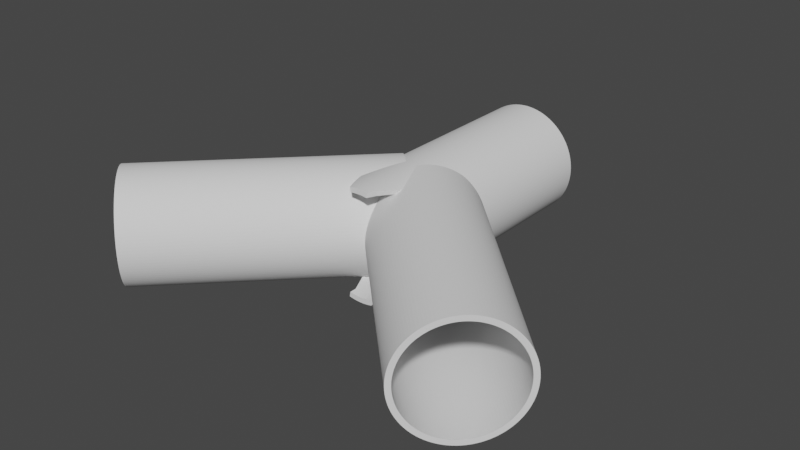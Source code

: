 # Source: double_tube_0_3.blend  (saved by Blender 2.93.21; exported with 4.5.12 LTS)
import bpy
from mathutils import Matrix  # noqa: F401  (used for matrix-valued properties, if any)

bpy.ops.wm.read_factory_settings(use_empty=True)
scene = bpy.context.scene
scene.name = 'Scene'

# ---- collections
col_collection = bpy.data.collections.new('Collection'); scene.collection.children.link(col_collection)

# ---- world
world_world = bpy.data.worlds.new('World'); scene.world = world_world
world_world.use_nodes = True; world_world.node_tree.nodes.clear()
_N = world_world.node_tree.nodes; _L = world_world.node_tree.links
n0 = _N.new('ShaderNodeOutputWorld'); n0.name = 'World Output'; n0.location = (300, 300)
n1 = _N.new('ShaderNodeBackground'); n1.name = 'Background'; n1.location = (10, 300)
n1.inputs[0].default_value = (0.05088, 0.05088, 0.05088, 1.0)
_L.new(n1.outputs[0], n0.inputs[0])
n0.is_active_output = True
world_world.color = (0.05088, 0.05088, 0.05088)
world_world.use_sun_shadow = False
world_world.sun_shadow_jitter_overblur = 0.0

# ---- meshes
me_001 = bpy.data.meshes.new('Окружность.001')
me_001.from_pydata([(0.0, 1.0, 0.0), (-0.05814, 0.9983, 0.0), (-0.1161, 0.9932, 0.0), (-0.1736, 0.9848, 0.0), (-0.2306, 0.973, 0.0), (-0.2868, 0.958, 0.0), (-0.342, 0.9397, 0.0), (-0.3961, 0.9182, 0.0), (-0.4488, 0.8936, 0.0), (-0.5, 0.866, 0.0), (-0.5495, 0.8355, 0.0), (-0.5972, 0.8021, 0.0), (-0.6428, 0.766, 0.0), (-0.6862, 0.7274, 0.0), (-0.7274, 0.6862, 0.0), (-0.766, 0.6428, 0.0), (-0.8021, 0.5972, 0.0), (-0.8355, 0.5495, 0.0), (-0.866, 0.5, 0.0), (-0.8936, 0.4488, 0.0), (-0.9182, 0.3961, 0.0), (-0.9397, 0.342, 0.0), (-0.958, 0.2868, 0.0), (-0.973, 0.2306, 0.0), (-0.9848, 0.1736, 0.0), (-0.9932, 0.1161, 0.0), (-0.9983, 0.05814, 0.0), (-1.0, -4.371e-08, 0.0), (-0.9983, -0.05814, 0.0), (-0.9932, -0.1161, 0.0), (-0.9848, -0.1736, 0.0), (-0.973, -0.2306, 0.0), (-0.958, -0.2868, 0.0), (-0.9397, -0.342, 0.0), (-0.9182, -0.3961, 0.0), (-0.8936, -0.4488, 0.0), (-0.866, -0.5, 0.0), (-0.8355, -0.5495, 0.0), (-0.8021, -0.5972, 0.0), (-0.766, -0.6428, 0.0), (-0.7274, -0.6862, 0.0), (-0.6862, -0.7274, 0.0), (-0.6428, -0.766, 0.0), (-0.5972, -0.8021, 0.0), (-0.5495, -0.8355, 0.0), (-0.5, -0.866, 0.0), (-0.4488, -0.8936, 0.0), (-0.3961, -0.9182, 0.0), (-0.342, -0.9397, 0.0), (-0.2868, -0.958, 0.0), (-0.2306, -0.973, 0.0), (-0.1736, -0.9848, 0.0), (-0.1161, -0.9932, 0.0), (-0.05814, -0.9983, 0.0), (8.742e-08, -1.0, 0.0), (0.05814, -0.9983, 0.0), (0.1161, -0.9932, 0.0), (0.1736, -0.9848, 0.0), (0.2306, -0.973, 0.0), (0.2868, -0.958, 0.0), (0.342, -0.9397, 0.0), (0.3961, -0.9182, 0.0), (0.4488, -0.8936, 0.0), (0.5, -0.866, 0.0), (0.5495, -0.8355, 0.0), (0.5972, -0.8021, 0.0), (0.6428, -0.766, 0.0), (0.6862, -0.7274, 0.0), (0.7274, -0.6862, 0.0), (0.766, -0.6428, 0.0), (0.8021, -0.5972, 0.0), (0.8355, -0.5495, 0.0), (0.866, -0.5, 0.0), (0.8936, -0.4488, 0.0), (0.9182, -0.3961, 0.0), (0.9397, -0.342, 0.0), (0.958, -0.2868, 0.0), (0.973, -0.2306, 0.0), (0.9848, -0.1736, 0.0), (0.9932, -0.1161, 0.0), (0.9983, -0.05814, 0.0), (1.0, 1.192e-08, 0.0), (0.9983, 0.05814, 0.0), (0.9932, 0.1161, 0.0), (0.9848, 0.1736, 0.0), (0.973, 0.2306, 0.0), (0.958, 0.2868, 0.0), (0.9397, 0.342, 0.0), (0.9182, 0.3961, 0.0), (0.8936, 0.4488, 0.0), (0.866, 0.5, 0.0), (0.8355, 0.5495, 0.0), (0.8021, 0.5972, 0.0), (0.766, 0.6428, 0.0), (0.7274, 0.6862, 0.0), (0.6862, 0.7274, 0.0), (0.6428, 0.766, 0.0), (0.5972, 0.8021, 0.0), (0.5495, 0.8355, 0.0), (0.5, 0.866, 0.0), (0.4488, 0.8936, 0.0), (0.3961, 0.9182, 0.0), (0.342, 0.9397, 0.0), (0.2868, 0.958, 0.0), (0.2306, 0.973, 0.0), (0.1736, 0.9848, 0.0), (0.1161, 0.9932, 0.0), (0.05814, 0.9983, 0.0), (0.0, 1.0, -5.0), (-0.05814, 0.9983, -5.0), (-0.1161, 0.9932, -5.0), (-0.1736, 0.9848, -5.0), (-0.2306, 0.973, -5.0), (-0.2868, 0.958, -5.0), (-0.2868, -0.958, -5.0), (-0.2306, -0.973, -5.0), (-0.1736, -0.9848, -5.0), (-0.1161, -0.9932, -5.0), (-0.05814, -0.9983, -5.0), (8.742e-08, -1.0, -5.0), (0.05814, -0.9983, -5.0), (0.1161, -0.9932, -5.0), (0.1736, -0.9848, -5.0), (0.2306, -0.973, -5.0), (0.2868, -0.958, -5.0), (0.342, -0.9397, -5.0), (0.3961, -0.9182, -5.0), (0.4488, -0.8936, -5.0), (0.5, -0.866, -5.0), (0.5495, -0.8355, -5.0), (0.5972, -0.8021, -5.0), (0.6428, -0.766, -5.0), (0.6862, -0.7274, -5.0), (0.7274, -0.6862, -5.0), (0.766, -0.6428, -5.0), (0.8021, -0.5972, -5.0), (0.8355, -0.5495, -5.0), (0.866, -0.5, -5.0), (0.8936, -0.4488, -5.0), (0.9182, -0.3961, -5.0), (0.9397, -0.342, -5.0), (0.958, -0.2868, -5.0), (0.973, -0.2306, -5.0), (0.9848, -0.1736, -5.0), (0.9932, -0.1161, -5.0), (0.9983, -0.05814, -5.0), (1.0, -2.066e-07, -5.0), (0.9983, 0.05814, -5.0), (0.9932, 0.1161, -5.0), (0.9848, 0.1736, -5.0), (0.973, 0.2306, -5.0), (0.958, 0.2868, -5.0), (0.9397, 0.342, -5.0), (0.9182, 0.3961, -5.0), (0.8936, 0.4488, -5.0), (0.866, 0.5, -5.0), (0.8355, 0.5495, -5.0), (0.8021, 0.5972, -5.0), (0.766, 0.6428, -5.0), (0.7274, 0.6862, -5.0), (0.6862, 0.7274, -5.0), (0.6428, 0.766, -5.0), (0.5972, 0.8021, -5.0), (0.5495, 0.8355, -5.0), (0.5, 0.866, -5.0), (0.4488, 0.8936, -5.0), (0.3961, 0.9182, -5.0), (0.342, 0.9397, -5.0), (0.2868, 0.958, -5.0), (0.2306, 0.973, -5.0), (0.1736, 0.9848, -5.0), (0.1161, 0.9932, -5.0), (0.05814, 0.9983, -5.0), (-1.0, -2.32e-07, -4.308), (-0.5, 0.866, -4.794), (-0.7274, -0.6862, -4.57), (-0.958, 0.2868, -4.358), (-0.8936, -0.4488, -4.411), (-0.8355, 0.5495, -4.474), (-0.342, -0.9397, -4.95), (-0.9848, -0.1736, -4.325), (-0.6428, 0.766, -4.661), (-0.5972, -0.8021, -4.699), (-0.9932, 0.1161, -4.321), (-0.3961, 0.9182, -4.911), (-0.8021, -0.5972, -4.5), (-0.9182, 0.3961, -4.394), (-0.9397, -0.342, -4.366), (-0.766, 0.6428, -4.54), (-0.4488, -0.8936, -4.848), (-0.9983, -0.05815, -4.311), (-0.5495, 0.8355, -4.749), (-0.6862, -0.7274, -4.613), (-0.973, 0.2306, -4.344), (-0.866, -0.5, -4.436), (-0.866, 0.5, -4.443), (-0.973, -0.2306, -4.335), (-0.6862, 0.7274, -4.618), (-0.5495, -0.8355, -4.743), (-0.9983, 0.05814, -4.313), (-0.4488, 0.8936, -4.839), (-0.766, -0.6428, -4.535), (-0.9397, 0.342, -4.375), (-0.9182, -0.3961, -4.388), (-0.8021, 0.5972, -4.506), (-0.9932, -0.1161, -4.317), (-0.5972, 0.8021, -4.704), (-0.3961, -0.9182, -4.899), (-0.6428, -0.766, -4.656), (-0.9848, 0.1736, -4.332), (-0.342, 0.9397, -4.956), (-0.8355, -0.5495, -4.467), (-0.8936, 0.4488, -4.414), (-0.958, -0.2868, -4.347), (-0.7274, 0.6862, -4.576), (-0.5, -0.866, -4.796)], [], [(47, 48, 179, 207), (99, 100, 165, 164), (48, 49, 114, 179), (100, 101, 166, 165), (49, 50, 115, 114), (101, 102, 167, 166), (50, 51, 116, 115), (102, 103, 168, 167), (51, 52, 117, 116), (0, 1, 109, 108), (103, 104, 169, 168), (52, 53, 118, 117), (1, 2, 110, 109), (104, 105, 170, 169), (53, 54, 119, 118), (2, 3, 111, 110), (105, 106, 171, 170), (54, 55, 120, 119), (3, 4, 112, 111), (106, 107, 172, 171), (55, 56, 121, 120), (4, 5, 113, 112), (107, 0, 108, 172), (56, 57, 122, 121), (5, 6, 210, 113), (57, 58, 123, 122), (6, 7, 184, 210), (58, 59, 124, 123), (7, 8, 200, 184), (59, 60, 125, 124), (8, 9, 174, 200), (60, 61, 126, 125), (9, 10, 191, 174), (61, 62, 127, 126), (10, 11, 206, 191), (62, 63, 128, 127), (11, 12, 181, 206), (63, 64, 129, 128), (12, 13, 197, 181), (64, 65, 130, 129), (13, 14, 214, 197), (65, 66, 131, 130), (14, 15, 188, 214), (66, 67, 132, 131), (15, 16, 204, 188), (67, 68, 133, 132), (16, 17, 178, 204), (68, 69, 134, 133), (17, 18, 195, 178), (69, 70, 135, 134), (18, 19, 212, 195), (70, 71, 136, 135), (19, 20, 186, 212), (71, 72, 137, 136), (20, 21, 202, 186), (72, 73, 138, 137), (21, 22, 176, 202), (73, 74, 139, 138), (22, 23, 193, 176), (74, 75, 140, 139), (23, 24, 209, 193), (75, 76, 141, 140), (24, 25, 183, 209), (76, 77, 142, 141), (25, 26, 199, 183), (77, 78, 143, 142), (26, 27, 173, 199), (78, 79, 144, 143), (27, 28, 190, 173), (79, 80, 145, 144), (28, 29, 205, 190), (80, 81, 146, 145), (29, 30, 180, 205), (81, 82, 147, 146), (30, 31, 196, 180), (82, 83, 148, 147), (31, 32, 213, 196), (83, 84, 149, 148), (32, 33, 187, 213), (84, 85, 150, 149), (33, 34, 203, 187), (85, 86, 151, 150), (34, 35, 177, 203), (86, 87, 152, 151), (35, 36, 194, 177), (87, 88, 153, 152), (36, 37, 211, 194), (88, 89, 154, 153), (37, 38, 185, 211), (89, 90, 155, 154), (38, 39, 201, 185), (90, 91, 156, 155), (39, 40, 175, 201), (91, 92, 157, 156), (40, 41, 192, 175), (92, 93, 158, 157), (41, 42, 208, 192), (93, 94, 159, 158), (42, 43, 182, 208), (94, 95, 160, 159), (43, 44, 198, 182), (95, 96, 161, 160), (44, 45, 215, 198), (96, 97, 162, 161), (45, 46, 189, 215), (97, 98, 163, 162), (46, 47, 207, 189), (98, 99, 164, 163)])
_uv = me_001.uv_layers.new(name='UVКарта')
_uv.uv.foreach_set('vector', [0.0, 0.0, 0.0, 0.0, 0.0, 0.0, 0.0, 0.0, 0.0, 0.0, 0.0, 0.0, 0.0, 0.0, 0.0, 0.0, 0.0, 0.0, 0.0, 0.0, 0.0, 0.0, 0.0, 0.0, 0.0, 0.0, 0.0, 0.0, 0.0, 0.0, 0.0, 0.0, 0.0, 0.0, 0.0, 0.0, 0.0, 0.0, 0.0, 0.0, 0.0, 0.0, 0.0, 0.0, 0.0, 0.0, 0.0, 0.0, 0.0, 0.0, 0.0, 0.0, 0.0, 0.0, 0.0, 0.0, 0.0, 0.0, 0.0, 0.0, 0.0, 0.0, 0.0, 0.0, 0.0, 0.0, 0.0, 0.0, 0.0, 0.0, 0.0, 0.0, 0.0, 0.0, 0.0, 0.0, 0.0, 0.0, 0.0, 0.0, 0.0, 0.0, 0.0, 0.0, 0.0, 0.0, 0.0, 0.0, 0.0, 0.0, 0.0, 0.0, 0.0, 0.0, 0.0, 0.0, 0.0, 0.0, 0.0, 0.0, 0.0, 0.0, 0.0, 0.0, 0.0, 0.0, 0.0, 0.0, 0.0, 0.0, 0.0, 0.0, 0.0, 0.0, 0.0, 0.0, 0.0, 0.0, 0.0, 0.0, 0.0, 0.0, 0.0, 0.0, 0.0, 0.0, 0.0, 0.0, 0.0, 0.0, 0.0, 0.0, 0.0, 0.0, 0.0, 0.0, 0.0, 0.0, 0.0, 0.0, 0.0, 0.0, 0.0, 0.0, 0.0, 0.0, 0.0, 0.0, 0.0, 0.0, 0.0, 0.0, 0.0, 0.0, 0.0, 0.0, 0.0, 0.0, 0.0, 0.0, 0.0, 0.0, 0.0, 0.0, 0.0, 0.0, 0.0, 0.0, 0.0, 0.0, 0.0, 0.0, 0.0, 0.0, 0.0, 0.0, 0.0, 0.0, 0.0, 0.0, 0.0, 0.0, 0.0, 0.0, 0.0, 0.0, 0.0, 0.0, 0.0, 0.0, 0.0, 0.0, 0.0, 0.0, 0.0, 0.0, 0.0, 0.0, 0.0, 0.0, 0.0, 0.0, 0.0, 0.0, 0.0, 0.0, 0.0, 0.0, 0.0, 0.0, 0.0, 0.0, 0.0, 0.0, 0.0, 0.0, 0.0, 0.0, 0.0, 0.0, 0.0, 0.0, 0.0, 0.0, 0.0, 0.0, 0.0, 0.0, 0.0, 0.0, 0.0, 0.0, 0.0, 0.0, 0.0, 0.0, 0.0, 0.0, 0.0, 0.0, 0.0, 0.0, 0.0, 0.0, 0.0, 0.0, 0.0, 0.0, 0.0, 0.0, 0.0, 0.0, 0.0, 0.0, 0.0, 0.0, 0.0, 0.0, 0.0, 0.0, 0.0, 0.0, 0.0, 0.0, 0.0, 0.0, 0.0, 0.0, 0.0, 0.0, 0.0, 0.0, 0.0, 0.0, 0.0, 0.0, 0.0, 0.0, 0.0, 0.0, 0.0, 0.0, 0.0, 0.0, 0.0, 0.0, 0.0, 0.0, 0.0, 0.0, 0.0, 0.0, 0.0, 0.0, 0.0, 0.0, 0.0, 0.0, 0.0, 0.0, 0.0, 0.0, 0.0, 0.0, 0.0, 0.0, 0.0, 0.0, 0.0, 0.0, 0.0, 0.0, 0.0, 0.0, 0.0, 0.0, 0.0, 0.0, 0.0, 0.0, 0.0, 0.0, 0.0, 0.0, 0.0, 0.0, 0.0, 0.0, 0.0, 0.0, 0.0, 0.0, 0.0, 0.0, 0.0, 0.0, 0.0, 0.0, 0.0, 0.0, 0.0, 0.0, 0.0, 0.0, 0.0, 0.0, 0.0, 0.0, 0.0, 0.0, 0.0, 0.0, 0.0, 0.0, 0.0, 0.0, 0.0, 0.0, 0.0, 0.0, 0.0, 0.0, 0.0, 0.0, 0.0, 0.0, 0.0, 0.0, 0.0, 0.0, 0.0, 0.0, 0.0, 0.0, 0.0, 0.0, 0.0, 0.0, 0.0, 0.0, 0.0, 0.0, 0.0, 0.0, 0.0, 0.0, 0.0, 0.0, 0.0, 0.0, 0.0, 0.0, 0.0, 0.0, 0.0, 0.0, 0.0, 0.0, 0.0, 0.0, 0.0, 0.0, 0.0, 0.0, 0.0, 0.0, 0.0, 0.0, 0.0, 0.0, 0.0, 0.0, 0.0, 0.0, 0.0, 0.0, 0.0, 0.0, 0.0, 0.0, 0.0, 0.0, 0.0, 0.0, 0.0, 0.0, 0.0, 0.0, 0.0, 0.0, 0.0, 0.0, 0.0, 0.0, 0.0, 0.0, 0.0, 0.0, 0.0, 0.0, 0.0, 0.0, 0.0, 0.0, 0.0, 0.0, 0.0, 0.0, 0.0, 0.0, 0.0, 0.0, 0.0, 0.0, 0.0, 0.0, 0.0, 0.0, 0.0, 0.0, 0.0, 0.0, 0.0, 0.0, 0.0, 0.0, 0.0, 0.0, 0.0, 0.0, 0.0, 0.0, 0.0, 0.0, 0.0, 0.0, 0.0, 0.0, 0.0, 0.0, 0.0, 0.0, 0.0, 0.0, 0.0, 0.0, 0.0, 0.0, 0.0, 0.0, 0.0, 0.0, 0.0, 0.0, 0.0, 0.0, 0.0, 0.0, 0.0, 0.0, 0.0, 0.0, 0.0, 0.0, 0.0, 0.0, 0.0, 0.0, 0.0, 0.0, 0.0, 0.0, 0.0, 0.0, 0.0, 0.0, 0.0, 0.0, 0.0, 0.0, 0.0, 0.0, 0.0, 0.0, 0.0, 0.0, 0.0, 0.0, 0.0, 0.0, 0.0, 0.0, 0.0, 0.0, 0.0, 0.0, 0.0, 0.0, 0.0, 0.0, 0.0, 0.0, 0.0, 0.0, 0.0, 0.0, 0.0, 0.0, 0.0, 0.0, 0.0, 0.0, 0.0, 0.0, 0.0, 0.0, 0.0, 0.0, 0.0, 0.0, 0.0, 0.0, 0.0, 0.0, 0.0, 0.0, 0.0, 0.0, 0.0, 0.0, 0.0, 0.0, 0.0, 0.0, 0.0, 0.0, 0.0, 0.0, 0.0, 0.0, 0.0, 0.0, 0.0, 0.0, 0.0, 0.0, 0.0, 0.0, 0.0, 0.0, 0.0, 0.0, 0.0, 0.0, 0.0, 0.0, 0.0, 0.0, 0.0, 0.0, 0.0, 0.0, 0.0, 0.0, 0.0, 0.0, 0.0, 0.0, 0.0, 0.0, 0.0, 0.0, 0.0, 0.0, 0.0, 0.0, 0.0, 0.0, 0.0, 0.0, 0.0, 0.0, 0.0, 0.0, 0.0, 0.0, 0.0, 0.0, 0.0, 0.0, 0.0, 0.0, 0.0, 0.0, 0.0, 0.0, 0.0, 0.0, 0.0, 0.0, 0.0, 0.0, 0.0, 0.0, 0.0, 0.0, 0.0, 0.0, 0.0, 0.0, 0.0, 0.0, 0.0, 0.0, 0.0, 0.0, 0.0, 0.0, 0.0, 0.0, 0.0, 0.0, 0.0, 0.0, 0.0, 0.0, 0.0, 0.0, 0.0, 0.0, 0.0, 0.0, 0.0, 0.0, 0.0, 0.0, 0.0, 0.0, 0.0, 0.0, 0.0, 0.0, 0.0, 0.0, 0.0, 0.0, 0.0, 0.0, 0.0, 0.0, 0.0, 0.0, 0.0, 0.0, 0.0, 0.0, 0.0, 0.0, 0.0, 0.0, 0.0, 0.0, 0.0, 0.0, 0.0, 0.0, 0.0, 0.0, 0.0, 0.0, 0.0, 0.0, 0.0, 0.0, 0.0, 0.0, 0.0, 0.0, 0.0, 0.0, 0.0, 0.0, 0.0, 0.0, 0.0, 0.0, 0.0, 0.0, 0.0, 0.0, 0.0, 0.0, 0.0, 0.0, 0.0, 0.0, 0.0, 0.0, 0.0, 0.0, 0.0, 0.0, 0.0, 0.0, 0.0, 0.0, 0.0, 0.0, 0.0, 0.0, 0.0, 0.0, 0.0, 0.0, 0.0, 0.0, 0.0, 0.0, 0.0, 0.0, 0.0, 0.0, 0.0, 0.0, 0.0, 0.0, 0.0, 0.0, 0.0, 0.0, 0.0, 0.0, 0.0, 0.0, 0.0, 0.0, 0.0, 0.0, 0.0, 0.0, 0.0, 0.0, 0.0, 0.0, 0.0, 0.0, 0.0, 0.0, 0.0, 0.0, 0.0, 0.0, 0.0, 0.0, 0.0, 0.0, 0.0, 0.0, 0.0, 0.0, 0.0, 0.0, 0.0, 0.0, 0.0, 0.0, 0.0, 0.0, 0.0, 0.0, 0.0, 0.0, 0.0, 0.0, 0.0, 0.0, 0.0, 0.0, 0.0, 0.0, 0.0, 0.0, 0.0, 0.0, 0.0, 0.0, 0.0, 0.0, 0.0, 0.0, 0.0, 0.0, 0.0, 0.0, 0.0, 0.0, 0.0, 0.0, 0.0, 0.0, 0.0, 0.0, 0.0, 0.0, 0.0, 0.0, 0.0, 0.0, 0.0, 0.0, 0.0, 0.0, 0.0, 0.0, 0.0, 0.0, 0.0, 0.0, 0.0, 0.0, 0.0, 0.0, 0.0, 0.0])
me_001.use_remesh_fix_poles = True
me_001.use_remesh_preserve_attributes = False
me_001.update()
me_002 = bpy.data.meshes.new('Окружность.002')
me_002.from_pydata([(0.0, 1.0, 0.0), (-0.05814, 0.9983, 0.0), (-0.1161, 0.9932, 0.0), (-0.1736, 0.9848, 0.0), (-0.2306, 0.973, 0.0), (-0.2868, 0.958, 0.0), (-0.342, 0.9397, 0.0), (-0.3961, 0.9182, 0.0), (-0.4488, 0.8936, 0.0), (-0.5, 0.866, 0.0), (-0.5495, 0.8355, 0.0), (-0.5972, 0.8021, 0.0), (-0.6428, 0.766, 0.0), (-0.6862, 0.7274, 0.0), (-0.7274, 0.6862, 0.0), (-0.766, 0.6428, 0.0), (-0.8021, 0.5972, 0.0), (-0.8355, 0.5495, 0.0), (-0.866, 0.5, 0.0), (-0.8936, 0.4488, 0.0), (-0.9182, 0.3961, 0.0), (-0.9397, 0.342, 0.0), (-0.958, 0.2868, 0.0), (-0.973, 0.2306, 0.0), (-0.9848, 0.1736, 0.0), (-0.9932, 0.1161, 0.0), (-0.9983, 0.05814, 0.0), (-1.0, -4.371e-08, 0.0), (-0.9983, -0.05814, 0.0), (-0.9932, -0.1161, 0.0), (-0.9848, -0.1736, 0.0), (-0.973, -0.2306, 0.0), (-0.958, -0.2868, 0.0), (-0.9397, -0.342, 0.0), (-0.9182, -0.3961, 0.0), (-0.8936, -0.4488, 0.0), (-0.866, -0.5, 0.0), (-0.8355, -0.5495, 0.0), (-0.8021, -0.5972, 0.0), (-0.766, -0.6428, 0.0), (-0.7274, -0.6862, 0.0), (-0.6862, -0.7274, 0.0), (-0.6428, -0.766, 0.0), (-0.5972, -0.8021, 0.0), (-0.5495, -0.8355, 0.0), (-0.5, -0.866, 0.0), (-0.4488, -0.8936, 0.0), (-0.3961, -0.9182, 0.0), (-0.342, -0.9397, 0.0), (-0.2868, -0.958, 0.0), (-0.2306, -0.973, 0.0), (-0.1736, -0.9848, 0.0), (-0.1161, -0.9932, 0.0), (-0.05814, -0.9983, 0.0), (8.742e-08, -1.0, 0.0), (0.05814, -0.9983, 0.0), (0.1161, -0.9932, 0.0), (0.1736, -0.9848, 0.0), (0.2306, -0.973, 0.0), (0.2868, -0.958, 0.0), (0.342, -0.9397, 0.0), (0.3961, -0.9182, 0.0), (0.4488, -0.8936, 0.0), (0.5, -0.866, 0.0), (0.5495, -0.8355, 0.0), (0.5972, -0.8021, 0.0), (0.6428, -0.766, 0.0), (0.6862, -0.7274, 0.0), (0.7274, -0.6862, 0.0), (0.766, -0.6428, 0.0), (0.8021, -0.5972, 0.0), (0.8355, -0.5495, 0.0), (0.866, -0.5, 0.0), (0.8936, -0.4488, 0.0), (0.9182, -0.3961, 0.0), (0.9397, -0.342, 0.0), (0.958, -0.2868, 0.0), (0.973, -0.2306, 0.0), (0.9848, -0.1736, 0.0), (0.9932, -0.1161, 0.0), (0.9983, -0.05814, 0.0), (1.0, 1.192e-08, 0.0), (0.9983, 0.05814, 0.0), (0.9932, 0.1161, 0.0), (0.9848, 0.1736, 0.0), (0.973, 0.2306, 0.0), (0.958, 0.2868, 0.0), (0.9397, 0.342, 0.0), (0.9182, 0.3961, 0.0), (0.8936, 0.4488, 0.0), (0.866, 0.5, 0.0), (0.8355, 0.5495, 0.0), (0.8021, 0.5972, 0.0), (0.766, 0.6428, 0.0), (0.7274, 0.6862, 0.0), (0.6862, 0.7274, 0.0), (0.6428, 0.766, 0.0), (0.5972, 0.8021, 0.0), (0.5495, 0.8355, 0.0), (0.5, 0.866, 0.0), (0.4488, 0.8936, 0.0), (0.3961, 0.9182, 0.0), (0.342, 0.9397, 0.0), (0.2868, 0.958, 0.0), (0.2306, 0.973, 0.0), (0.1736, 0.9848, 0.0), (0.1161, 0.9932, 0.0), (0.05814, 0.9983, 0.0), (0.0, 1.0, -5.0), (-0.05814, 0.9983, -5.0), (-0.1161, 0.9932, -5.0), (-0.1736, 0.9848, -5.0), (-0.2306, 0.973, -5.0), (-0.2868, 0.958, -5.0), (-0.342, 0.9397, -5.0), (-0.3961, 0.9182, -5.0), (-0.4488, 0.8936, -5.0), (-0.5, 0.866, -5.0), (-0.5495, 0.8355, -5.0), (-0.5972, 0.8021, -5.0), (-0.6428, 0.766, -5.0), (-0.6862, 0.7274, -5.0), (-0.7274, 0.6862, -5.0), (-0.766, 0.6428, -5.0), (-0.8021, 0.5972, -5.0), (-0.8355, 0.5495, -5.0), (-0.866, 0.5, -5.0), (-0.8936, 0.4488, -5.0), (-0.9182, 0.3961, -5.0), (-0.9397, 0.342, -5.0), (-0.958, 0.2868, -5.0), (-0.973, 0.2306, -5.0), (-0.9848, 0.1736, -5.0), (-0.9932, 0.1161, -5.0), (-0.9983, 0.05814, -5.0), (-1.0, -2.623e-07, -5.0), (-0.9983, -0.05815, -5.0), (-0.9932, -0.1161, -5.0), (-0.9848, -0.1736, -5.0), (-0.973, -0.2306, -5.0), (-0.958, -0.2868, -5.0), (-0.9397, -0.342, -5.0), (-0.9182, -0.3961, -5.0), (-0.8936, -0.4488, -5.0), (-0.866, -0.5, -5.0), (-0.8355, -0.5495, -5.0), (-0.8021, -0.5972, -5.0), (-0.766, -0.6428, -5.0), (-0.7274, -0.6862, -5.0), (-0.6862, -0.7274, -5.0), (-0.6428, -0.766, -5.0), (-0.5972, -0.8021, -5.0), (-0.5495, -0.8355, -5.0), (-0.5, -0.866, -5.0), (-0.4488, -0.8936, -5.0), (-0.3961, -0.9182, -5.0), (-0.342, -0.9397, -5.0), (-0.2868, -0.958, -5.0), (-0.2306, -0.973, -5.0), (-0.1736, -0.9848, -5.0), (-0.1161, -0.9932, -5.0), (-0.05814, -0.9983, -5.0), (8.742e-08, -1.0, -5.0), (0.05814, -0.9983, -5.0), (0.1161, -0.9932, -5.0), (0.1736, -0.9848, -5.0), (0.2306, -0.973, -5.0), (0.2868, -0.958, -5.0), (0.342, 0.9397, -5.0), (0.2868, 0.958, -5.0), (0.2306, 0.973, -5.0), (0.1736, 0.9848, -5.0), (0.1161, 0.9932, -5.0), (0.05814, 0.9983, -5.0), (0.9848, 0.1736, -4.312), (0.766, -0.6428, -4.541), (0.342, 0.9397, -4.965), (0.5972, 0.8021, -4.717), (0.5, 0.866, -4.812), (0.3961, -0.9182, -4.908), (0.8021, 0.5972, -4.498), (0.9182, -0.3961, -4.391), (0.9397, 0.342, -4.366), (0.9397, -0.342, -4.37), (0.9932, -0.1161, -4.316), (0.9983, 0.05814, -4.307), (0.5495, -0.8355, -4.756), (0.4488, 0.8936, -4.86), (0.6862, 0.7274, -4.626), (0.973, -0.2306, -4.333), (0.866, 0.5, -4.439), (0.866, -0.5, -4.439), (0.973, 0.2306, -4.327), (0.6862, -0.7274, -4.62), (0.5495, 0.8355, -4.764), (0.9983, -0.05814, -4.311), (0.4488, -0.8936, -4.86), (0.766, 0.6428, -4.539), (0.3081, 0.9509, -5.0), (0.342, -0.9397, -4.955), (0.9182, 0.3961, -4.388), (0.8021, -0.5972, -4.502), (0.9932, 0.1161, -4.308), (0.5972, -0.8021, -4.711), (0.3961, 0.9182, -4.908), (0.6428, 0.766, -4.671), (0.9848, -0.1736, -4.323), (0.5, -0.866, -4.809), (0.8355, 0.5495, -4.468), (0.8936, -0.4488, -4.414), (0.958, 0.2868, -4.346), (0.7274, -0.6862, -4.58), (1.0, -1.764e-07, -4.308), (0.6428, -0.766, -4.665), (0.7274, 0.6862, -4.582), (0.958, -0.2868, -4.35), (0.8936, 0.4488, -4.413), (0.8355, -0.5495, -4.465)], [], [(47, 48, 156, 155), (99, 100, 187, 178), (48, 49, 157, 156), (100, 101, 204, 187), (49, 50, 158, 157), (101, 102, 176, 204), (50, 51, 159, 158), (102, 103, 169, 198, 176), (51, 52, 160, 159), (0, 1, 109, 108), (103, 104, 170, 169), (52, 53, 161, 160), (1, 2, 110, 109), (104, 105, 171, 170), (53, 54, 162, 161), (2, 3, 111, 110), (105, 106, 172, 171), (54, 55, 163, 162), (3, 4, 112, 111), (106, 107, 173, 172), (55, 56, 164, 163), (4, 5, 113, 112), (107, 0, 108, 173), (56, 57, 165, 164), (5, 6, 114, 113), (57, 58, 166, 165), (6, 7, 115, 114), (58, 59, 167, 166), (7, 8, 116, 115), (59, 60, 199, 167), (8, 9, 117, 116), (60, 61, 179, 199), (9, 10, 118, 117), (61, 62, 196, 179), (10, 11, 119, 118), (62, 63, 207, 196), (11, 12, 120, 119), (63, 64, 186, 207), (12, 13, 121, 120), (64, 65, 203, 186), (13, 14, 122, 121), (65, 66, 213, 203), (14, 15, 123, 122), (66, 67, 193, 213), (15, 16, 124, 123), (67, 68, 211, 193), (16, 17, 125, 124), (68, 69, 175, 211), (17, 18, 126, 125), (69, 70, 201, 175), (18, 19, 127, 126), (70, 71, 217, 201), (19, 20, 128, 127), (71, 72, 191, 217), (20, 21, 129, 128), (72, 73, 209, 191), (21, 22, 130, 129), (73, 74, 181, 209), (22, 23, 131, 130), (74, 75, 183, 181), (23, 24, 132, 131), (75, 76, 215, 183), (24, 25, 133, 132), (76, 77, 189, 215), (25, 26, 134, 133), (77, 78, 206, 189), (26, 27, 135, 134), (78, 79, 184, 206), (27, 28, 136, 135), (79, 80, 195, 184), (28, 29, 137, 136), (80, 81, 212, 195), (29, 30, 138, 137), (81, 82, 185, 212), (30, 31, 139, 138), (82, 83, 202, 185), (31, 32, 140, 139), (83, 84, 174, 202), (32, 33, 141, 140), (84, 85, 192, 174), (33, 34, 142, 141), (85, 86, 210, 192), (34, 35, 143, 142), (86, 87, 182, 210), (35, 36, 144, 143), (87, 88, 200, 182), (36, 37, 145, 144), (88, 89, 216, 200), (37, 38, 146, 145), (89, 90, 190, 216), (38, 39, 147, 146), (90, 91, 208, 190), (39, 40, 148, 147), (91, 92, 180, 208), (40, 41, 149, 148), (92, 93, 197, 180), (41, 42, 150, 149), (93, 94, 214, 197), (42, 43, 151, 150), (94, 95, 188, 214), (43, 44, 152, 151), (95, 96, 205, 188), (44, 45, 153, 152), (96, 97, 177, 205), (45, 46, 154, 153), (97, 98, 194, 177), (46, 47, 155, 154), (98, 99, 178, 194), (176, 198, 168)])
_uv = me_002.uv_layers.new(name='UVКарта')
_uv.uv.foreach_set('vector', [0.0, 0.0, 0.0, 0.0, 0.0, 0.0, 0.0, 0.0, 0.0, 0.0, 0.0, 0.0, 0.0, 0.0, 0.0, 0.0, 0.0, 0.0, 0.0, 0.0, 0.0, 0.0, 0.0, 0.0, 0.0, 0.0, 0.0, 0.0, 0.0, 0.0, 0.0, 0.0, 0.0, 0.0, 0.0, 0.0, 0.0, 0.0, 0.0, 0.0, 0.0, 0.0, 0.0, 0.0, 0.0, 0.0, 0.0, 0.0, 0.0, 0.0, 0.0, 0.0, 0.0, 0.0, 0.0, 0.0, 0.0, 0.0, 0.0, 0.0, 0.0, 0.0, 0.0, 0.0, 0.0, 0.0, 0.0, 0.0, 0.0, 0.0, 0.0, 0.0, 0.0, 0.0, 0.0, 0.0, 0.0, 0.0, 0.0, 0.0, 0.0, 0.0, 0.0, 0.0, 0.0, 0.0, 0.0, 0.0, 0.0, 0.0, 0.0, 0.0, 0.0, 0.0, 0.0, 0.0, 0.0, 0.0, 0.0, 0.0, 0.0, 0.0, 0.0, 0.0, 0.0, 0.0, 0.0, 0.0, 0.0, 0.0, 0.0, 0.0, 0.0, 0.0, 0.0, 0.0, 0.0, 0.0, 0.0, 0.0, 0.0, 0.0, 0.0, 0.0, 0.0, 0.0, 0.0, 0.0, 0.0, 0.0, 0.0, 0.0, 0.0, 0.0, 0.0, 0.0, 0.0, 0.0, 0.0, 0.0, 0.0, 0.0, 0.0, 0.0, 0.0, 0.0, 0.0, 0.0, 0.0, 0.0, 0.0, 0.0, 0.0, 0.0, 0.0, 0.0, 0.0, 0.0, 0.0, 0.0, 0.0, 0.0, 0.0, 0.0, 0.0, 0.0, 0.0, 0.0, 0.0, 0.0, 0.0, 0.0, 0.0, 0.0, 0.0, 0.0, 0.0, 0.0, 0.0, 0.0, 0.0, 0.0, 0.0, 0.0, 0.0, 0.0, 0.0, 0.0, 0.0, 0.0, 0.0, 0.0, 0.0, 0.0, 0.0, 0.0, 0.0, 0.0, 0.0, 0.0, 0.0, 0.0, 0.0, 0.0, 0.0, 0.0, 0.0, 0.0, 0.0, 0.0, 0.0, 0.0, 0.0, 0.0, 0.0, 0.0, 0.0, 0.0, 0.0, 0.0, 0.0, 0.0, 0.0, 0.0, 0.0, 0.0, 0.0, 0.0, 0.0, 0.0, 0.0, 0.0, 0.0, 0.0, 0.0, 0.0, 0.0, 0.0, 0.0, 0.0, 0.0, 0.0, 0.0, 0.0, 0.0, 0.0, 0.0, 0.0, 0.0, 0.0, 0.0, 0.0, 0.0, 0.0, 0.0, 0.0, 0.0, 0.0, 0.0, 0.0, 0.0, 0.0, 0.0, 0.0, 0.0, 0.0, 0.0, 0.0, 0.0, 0.0, 0.0, 0.0, 0.0, 0.0, 0.0, 0.0, 0.0, 0.0, 0.0, 0.0, 0.0, 0.0, 0.0, 0.0, 0.0, 0.0, 0.0, 0.0, 0.0, 0.0, 0.0, 0.0, 0.0, 0.0, 0.0, 0.0, 0.0, 0.0, 0.0, 0.0, 0.0, 0.0, 0.0, 0.0, 0.0, 0.0, 0.0, 0.0, 0.0, 0.0, 0.0, 0.0, 0.0, 0.0, 0.0, 0.0, 0.0, 0.0, 0.0, 0.0, 0.0, 0.0, 0.0, 0.0, 0.0, 0.0, 0.0, 0.0, 0.0, 0.0, 0.0, 0.0, 0.0, 0.0, 0.0, 0.0, 0.0, 0.0, 0.0, 0.0, 0.0, 0.0, 0.0, 0.0, 0.0, 0.0, 0.0, 0.0, 0.0, 0.0, 0.0, 0.0, 0.0, 0.0, 0.0, 0.0, 0.0, 0.0, 0.0, 0.0, 0.0, 0.0, 0.0, 0.0, 0.0, 0.0, 0.0, 0.0, 0.0, 0.0, 0.0, 0.0, 0.0, 0.0, 0.0, 0.0, 0.0, 0.0, 0.0, 0.0, 0.0, 0.0, 0.0, 0.0, 0.0, 0.0, 0.0, 0.0, 0.0, 0.0, 0.0, 0.0, 0.0, 0.0, 0.0, 0.0, 0.0, 0.0, 0.0, 0.0, 0.0, 0.0, 0.0, 0.0, 0.0, 0.0, 0.0, 0.0, 0.0, 0.0, 0.0, 0.0, 0.0, 0.0, 0.0, 0.0, 0.0, 0.0, 0.0, 0.0, 0.0, 0.0, 0.0, 0.0, 0.0, 0.0, 0.0, 0.0, 0.0, 0.0, 0.0, 0.0, 0.0, 0.0, 0.0, 0.0, 0.0, 0.0, 0.0, 0.0, 0.0, 0.0, 0.0, 0.0, 0.0, 0.0, 0.0, 0.0, 0.0, 0.0, 0.0, 0.0, 0.0, 0.0, 0.0, 0.0, 0.0, 0.0, 0.0, 0.0, 0.0, 0.0, 0.0, 0.0, 0.0, 0.0, 0.0, 0.0, 0.0, 0.0, 0.0, 0.0, 0.0, 0.0, 0.0, 0.0, 0.0, 0.0, 0.0, 0.0, 0.0, 0.0, 0.0, 0.0, 0.0, 0.0, 0.0, 0.0, 0.0, 0.0, 0.0, 0.0, 0.0, 0.0, 0.0, 0.0, 0.0, 0.0, 0.0, 0.0, 0.0, 0.0, 0.0, 0.0, 0.0, 0.0, 0.0, 0.0, 0.0, 0.0, 0.0, 0.0, 0.0, 0.0, 0.0, 0.0, 0.0, 0.0, 0.0, 0.0, 0.0, 0.0, 0.0, 0.0, 0.0, 0.0, 0.0, 0.0, 0.0, 0.0, 0.0, 0.0, 0.0, 0.0, 0.0, 0.0, 0.0, 0.0, 0.0, 0.0, 0.0, 0.0, 0.0, 0.0, 0.0, 0.0, 0.0, 0.0, 0.0, 0.0, 0.0, 0.0, 0.0, 0.0, 0.0, 0.0, 0.0, 0.0, 0.0, 0.0, 0.0, 0.0, 0.0, 0.0, 0.0, 0.0, 0.0, 0.0, 0.0, 0.0, 0.0, 0.0, 0.0, 0.0, 0.0, 0.0, 0.0, 0.0, 0.0, 0.0, 0.0, 0.0, 0.0, 0.0, 0.0, 0.0, 0.0, 0.0, 0.0, 0.0, 0.0, 0.0, 0.0, 0.0, 0.0, 0.0, 0.0, 0.0, 0.0, 0.0, 0.0, 0.0, 0.0, 0.0, 0.0, 0.0, 0.0, 0.0, 0.0, 0.0, 0.0, 0.0, 0.0, 0.0, 0.0, 0.0, 0.0, 0.0, 0.0, 0.0, 0.0, 0.0, 0.0, 0.0, 0.0, 0.0, 0.0, 0.0, 0.0, 0.0, 0.0, 0.0, 0.0, 0.0, 0.0, 0.0, 0.0, 0.0, 0.0, 0.0, 0.0, 0.0, 0.0, 0.0, 0.0, 0.0, 0.0, 0.0, 0.0, 0.0, 0.0, 0.0, 0.0, 0.0, 0.0, 0.0, 0.0, 0.0, 0.0, 0.0, 0.0, 0.0, 0.0, 0.0, 0.0, 0.0, 0.0, 0.0, 0.0, 0.0, 0.0, 0.0, 0.0, 0.0, 0.0, 0.0, 0.0, 0.0, 0.0, 0.0, 0.0, 0.0, 0.0, 0.0, 0.0, 0.0, 0.0, 0.0, 0.0, 0.0, 0.0, 0.0, 0.0, 0.0, 0.0, 0.0, 0.0, 0.0, 0.0, 0.0, 0.0, 0.0, 0.0, 0.0, 0.0, 0.0, 0.0, 0.0, 0.0, 0.0, 0.0, 0.0, 0.0, 0.0, 0.0, 0.0, 0.0, 0.0, 0.0, 0.0, 0.0, 0.0, 0.0, 0.0, 0.0, 0.0, 0.0, 0.0, 0.0, 0.0, 0.0, 0.0, 0.0, 0.0, 0.0, 0.0, 0.0, 0.0, 0.0, 0.0, 0.0, 0.0, 0.0, 0.0, 0.0, 0.0, 0.0, 0.0, 0.0, 0.0, 0.0, 0.0, 0.0, 0.0, 0.0, 0.0, 0.0, 0.0, 0.0, 0.0, 0.0, 0.0, 0.0, 0.0, 0.0, 0.0, 0.0, 0.0, 0.0, 0.0, 0.0, 0.0, 0.0, 0.0, 0.0, 0.0, 0.0, 0.0, 0.0, 0.0, 0.0, 0.0, 0.0, 0.0, 0.0, 0.0, 0.0, 0.0, 0.0, 0.0, 0.0, 0.0, 0.0, 0.0, 0.0, 0.0, 0.0, 0.0, 0.0, 0.0, 0.0, 0.0, 0.0, 0.0, 0.0, 0.0, 0.0, 0.0, 0.0, 0.0, 0.0, 0.0, 0.0, 0.0, 0.0, 0.0, 0.0, 0.0, 0.0, 0.0, 0.0, 0.0, 0.0, 0.0, 0.0, 0.0, 0.0, 0.0, 0.0, 0.0, 0.0, 0.0, 0.0, 0.0, 0.0, 0.0, 0.0, 0.0, 0.0, 0.0, 0.0, 0.0, 0.0, 0.0, 0.0, 0.0, 0.0, 0.0, 0.0, 0.0, 0.0, 0.0, 0.0, 0.0, 0.0, 0.0, 0.0, 0.0, 0.0, 0.0, 0.0, 0.0, 0.0, 0.0, 0.0, 0.0, 0.0, 0.0, 0.0, 0.0, 0.0, 0.0])
me_002.use_remesh_fix_poles = True
me_002.use_remesh_preserve_attributes = False
me_002.update()
me_003 = bpy.data.meshes.new('Окружность.003')
me_003.from_pydata([(0.0, 1.0, 0.0), (-0.05814, 0.9983, 0.0), (-0.1161, 0.9932, 0.0), (-0.1736, 0.9848, 0.0), (-0.2306, 0.973, 0.0), (-0.2868, 0.958, 0.0), (-0.342, 0.9397, 0.0), (-0.3961, 0.9182, 0.0), (-0.4488, 0.8936, 0.0), (-0.5, 0.866, 0.0), (-0.5495, 0.8355, 0.0), (-0.5972, 0.8021, 0.0), (-0.6428, 0.766, 0.0), (-0.6862, 0.7274, 0.0), (-0.7274, 0.6862, 0.0), (-0.766, 0.6428, 0.0), (-0.8021, 0.5972, 0.0), (-0.8355, 0.5495, 0.0), (-0.866, 0.5, 0.0), (-0.8936, 0.4488, 0.0), (-0.9182, 0.3961, 0.0), (-0.9397, 0.342, 0.0), (-0.958, 0.2868, 0.0), (-0.973, 0.2306, 0.0), (-0.9848, 0.1736, 0.0), (-0.9932, 0.1161, 0.0), (-0.9983, 0.05814, 0.0), (-1.0, -4.371e-08, 0.0), (-0.9983, -0.05814, 0.0), (-0.9932, -0.1161, 0.0), (-0.9848, -0.1736, 0.0), (-0.973, -0.2306, 0.0), (-0.958, -0.2868, 0.0), (-0.9397, -0.342, 0.0), (-0.9182, -0.3961, 0.0), (-0.8936, -0.4488, 0.0), (-0.866, -0.5, 0.0), (-0.8355, -0.5495, 0.0), (-0.8021, -0.5972, 0.0), (-0.766, -0.6428, 0.0), (-0.7274, -0.6862, 0.0), (-0.6862, -0.7274, 0.0), (-0.6428, -0.766, 0.0), (-0.5972, -0.8021, 0.0), (-0.5495, -0.8355, 0.0), (-0.5, -0.866, 0.0), (-0.4488, -0.8936, 0.0), (-0.3961, -0.9182, 0.0), (-0.342, -0.9397, 0.0), (-0.2868, -0.958, 0.0), (-0.2306, -0.973, 0.0), (-0.1736, -0.9848, 0.0), (-0.1161, -0.9932, 0.0), (-0.05814, -0.9983, 0.0), (8.742e-08, -1.0, 0.0), (0.05814, -0.9983, 0.0), (0.1161, -0.9932, 0.0), (0.1736, -0.9848, 0.0), (0.2306, -0.973, 0.0), (0.2868, -0.958, 0.0), (0.342, -0.9397, 0.0), (0.3961, -0.9182, 0.0), (0.4488, -0.8936, 0.0), (0.5, -0.866, 0.0), (0.5495, -0.8355, 0.0), (0.5972, -0.8021, 0.0), (0.6428, -0.766, 0.0), (0.6862, -0.7274, 0.0), (0.7274, -0.6862, 0.0), (0.766, -0.6428, 0.0), (0.8021, -0.5972, 0.0), (0.8355, -0.5495, 0.0), (0.866, -0.5, 0.0), (0.8936, -0.4488, 0.0), (0.9182, -0.3961, 0.0), (0.9397, -0.342, 0.0), (0.958, -0.2868, 0.0), (0.973, -0.2306, 0.0), (0.9848, -0.1736, 0.0), (0.9932, -0.1161, 0.0), (0.9983, -0.05814, 0.0), (1.0, 1.192e-08, 0.0), (0.9983, 0.05814, 0.0), (0.9932, 0.1161, 0.0), (0.9848, 0.1736, 0.0), (0.973, 0.2306, 0.0), (0.958, 0.2868, 0.0), (0.9397, 0.342, 0.0), (0.9182, 0.3961, 0.0), (0.8936, 0.4488, 0.0), (0.866, 0.5, 0.0), (0.8355, 0.5495, 0.0), (0.8021, 0.5972, 0.0), (0.766, 0.6428, 0.0), (0.7274, 0.6862, 0.0), (0.6862, 0.7274, 0.0), (0.6428, 0.766, 0.0), (0.5972, 0.8021, 0.0), (0.5495, 0.8355, 0.0), (0.5, 0.866, 0.0), (0.4488, 0.8936, 0.0), (0.3961, 0.9182, 0.0), (0.342, 0.9397, 0.0), (0.2868, 0.958, 0.0), (0.2306, 0.973, 0.0), (0.1736, 0.9848, 0.0), (0.1161, 0.9932, 0.0), (0.05814, 0.9983, 0.0), (0.0, 1.0, -5.0), (-0.05814, 0.9983, -5.0), (-0.1161, 0.9932, -5.0), (-0.1736, 0.9848, -5.0), (-0.2306, 0.973, -5.0), (-0.1736, -0.9848, -5.0), (-0.1161, -0.9932, -5.0), (-0.05814, -0.9983, -5.0), (8.742e-08, -1.0, -5.0), (0.05814, -0.9983, -5.0), (0.1161, -0.9932, -5.0), (0.1736, -0.9848, -5.0), (-0.8936, -0.4488, -3.254), (-0.9983, 0.05814, -2.992), (-0.866, -0.5, -3.32), (-0.5, -0.866, -4.217), (-0.2868, -0.958, -4.741), (-0.6862, 0.7274, -3.742), (-0.958, 0.2868, -3.088), (-0.973, -0.2306, -3.05), (-0.7274, -0.6862, -3.649), (-0.4488, 0.8936, -4.328), (-0.8355, 0.5495, -3.395), (-0.958, -0.2868, -3.092), (-0.6862, -0.7274, -3.746), (-0.342, -0.9397, -4.609), (-0.5, 0.866, -4.197), (-0.866, 0.5, -3.322), (-1.0, -1.743e-07, -2.987), (-0.766, 0.6428, -3.559), (-0.9848, 0.1736, -3.021), (-0.9397, -0.342, -3.14), (-0.6428, -0.766, -3.847), (-0.2306, 0.973, -4.865), (-0.5495, 0.8355, -4.069), (-0.8936, 0.4488, -3.254), (-0.9983, -0.05814, -2.99), (-0.8355, -0.5495, -3.391), (-0.4488, -0.8936, -4.343), (-0.2306, -0.973, -4.871), (-0.2868, 0.958, -4.729), (-0.7274, 0.6862, -3.648), (-0.973, 0.2306, -3.045), (-0.6428, 0.766, -3.841), (-0.9397, 0.342, -3.137), (-0.9848, -0.1736, -3.015), (-0.766, -0.6428, -3.556), (-0.3961, 0.9182, -4.46), (-0.8021, 0.5972, -3.474), (-0.9932, 0.1161, -3.003), (-0.9182, -0.3961, -3.194), (-0.5972, -0.8021, -3.968), (-0.3961, -0.9182, -4.476), (-0.5972, 0.8021, -3.943), (-0.9182, 0.3961, -3.193), (-0.9932, -0.1161, -2.999), (-0.8021, -0.5972, -3.467), (-0.342, 0.9397, -4.594), (0.2306, 0.973, -5.0), (0.1736, 0.9848, -5.0), (0.1161, 0.9932, -5.0), (0.05814, 0.9983, -5.0), (0.5495, 0.8355, -4.102), (0.8936, 0.4488, -3.244), (0.9983, -0.05814, -2.956), (0.8355, -0.5495, -3.338), (0.4488, -0.8936, -4.298), (0.7274, 0.6862, -3.633), (0.973, 0.2306, -3.041), (0.958, -0.2868, -3.041), (0.6862, -0.7274, -3.717), (0.2306, -0.973, -4.824), (0.2868, 0.958, -4.776), (0.866, 0.5, -3.308), (1.0, -1.175e-07, -2.961), (0.866, -0.5, -3.255), (0.5, -0.866, -4.166), (0.6862, 0.7274, -3.723), (0.958, 0.2868, -3.084), (0.973, -0.2306, -3.007), (0.7274, -0.6862, -3.611), (0.2868, -0.958, -4.694), (0.8355, 0.5495, -3.383), (0.9983, 0.05814, -2.973), (0.8936, -0.4488, -3.177), (0.5495, -0.8355, -4.051), (0.4488, 0.8936, -4.381), (0.6428, 0.766, -3.815), (0.9397, 0.342, -3.133), (0.9848, -0.1736, -2.979), (0.766, -0.6428, -3.516), (0.342, -0.9397, -4.563), (0.2306, 0.973, -4.9), (0.8021, 0.5972, -3.463), (0.9932, 0.1161, -2.99), (0.9182, -0.3961, -3.127), (0.5972, -0.8021, -3.937), (0.3961, 0.9182, -4.516), (0.5972, 0.8021, -3.959), (0.9182, 0.3961, -3.186), (0.9932, -0.1161, -2.957), (0.8021, -0.5972, -3.425), (0.3961, -0.9182, -4.43), (0.5, 0.866, -4.243), (0.766, 0.6428, -3.546), (0.9848, 0.1736, -3.013), (0.9397, -0.342, -3.081), (0.6428, -0.766, -3.826), (0.342, 0.9397, -4.648), (-0.5495, -0.8355, -4.092)], [], [(47, 48, 133, 160), (99, 100, 194, 211), (48, 49, 124, 133), (100, 101, 205, 194), (49, 50, 147, 124), (101, 102, 216, 205), (50, 51, 113, 147), (102, 103, 180, 216), (51, 52, 114, 113), (0, 1, 109, 108), (103, 104, 200, 180), (52, 53, 115, 114), (1, 2, 110, 109), (104, 105, 167, 166, 200), (53, 54, 116, 115), (2, 3, 111, 110), (105, 106, 168, 167), (54, 55, 117, 116), (3, 4, 141, 111), (106, 107, 169, 168), (55, 56, 118, 117), (4, 5, 148, 141), (107, 0, 108, 169), (56, 57, 119, 118), (5, 6, 165, 148), (57, 58, 179, 119), (6, 7, 155, 165), (58, 59, 189, 179), (7, 8, 129, 155), (59, 60, 199, 189), (8, 9, 134, 129), (60, 61, 210, 199), (9, 10, 142, 134), (61, 62, 174, 210), (10, 11, 161, 142), (62, 63, 184, 174), (11, 12, 151, 161), (63, 64, 193, 184), (12, 13, 125, 151), (64, 65, 204, 193), (13, 14, 149, 125), (65, 66, 215, 204), (14, 15, 137, 149), (66, 67, 178, 215), (15, 16, 156, 137), (67, 68, 188, 178), (16, 17, 130, 156), (68, 69, 198, 188), (17, 18, 135, 130), (69, 70, 209, 198), (18, 19, 143, 135), (70, 71, 173, 209), (19, 20, 162, 143), (71, 72, 183, 173), (20, 21, 152, 162), (72, 73, 192, 183), (21, 22, 126, 152), (73, 74, 203, 192), (22, 23, 150, 126), (74, 75, 214, 203), (23, 24, 138, 150), (75, 76, 177, 214), (24, 25, 157, 138), (76, 77, 187, 177), (25, 26, 121, 157), (77, 78, 197, 187), (26, 27, 136, 121), (78, 79, 208, 197), (27, 28, 144, 136), (79, 80, 172, 208), (28, 29, 163, 144), (80, 81, 182, 172), (29, 30, 153, 163), (81, 82, 191, 182), (30, 31, 127, 153), (82, 83, 202, 191), (31, 32, 131, 127), (83, 84, 213, 202), (32, 33, 139, 131), (84, 85, 176, 213), (33, 34, 158, 139), (85, 86, 186, 176), (34, 35, 120, 158), (86, 87, 196, 186), (35, 36, 122, 120), (87, 88, 207, 196), (36, 37, 145, 122), (88, 89, 171, 207), (37, 38, 164, 145), (89, 90, 181, 171), (38, 39, 154, 164), (90, 91, 190, 181), (39, 40, 128, 154), (91, 92, 201, 190), (40, 41, 132, 128), (92, 93, 212, 201), (41, 42, 140, 132), (93, 94, 175, 212), (42, 43, 159, 140), (94, 95, 185, 175), (43, 44, 217, 159), (95, 96, 195, 185), (44, 45, 123, 217), (96, 97, 206, 195), (45, 46, 146, 123), (97, 98, 170, 206), (46, 47, 160, 146), (98, 99, 211, 170), (111, 141, 112)])
_uv = me_003.uv_layers.new(name='UVКарта')
_uv.uv.foreach_set('vector', [0.0, 0.0, 0.0, 0.0, 0.0, 0.0, 0.0, 0.0, 0.0, 0.0, 0.0, 0.0, 0.0, 0.0, 0.0, 0.0, 0.0, 0.0, 0.0, 0.0, 0.0, 0.0, 0.0, 0.0, 0.0, 0.0, 0.0, 0.0, 0.0, 0.0, 0.0, 0.0, 0.0, 0.0, 0.0, 0.0, 0.0, 0.0, 0.0, 0.0, 0.0, 0.0, 0.0, 0.0, 0.0, 0.0, 0.0, 0.0, 0.0, 0.0, 0.0, 0.0, 0.0, 0.0, 0.0, 0.0, 0.0, 0.0, 0.0, 0.0, 0.0, 0.0, 0.0, 0.0, 0.0, 0.0, 0.0, 0.0, 0.0, 0.0, 0.0, 0.0, 0.0, 0.0, 0.0, 0.0, 0.0, 0.0, 0.0, 0.0, 0.0, 0.0, 0.0, 0.0, 0.0, 0.0, 0.0, 0.0, 0.0, 0.0, 0.0, 0.0, 0.0, 0.0, 0.0, 0.0, 0.0, 0.0, 0.0, 0.0, 0.0, 0.0, 0.0, 0.0, 0.0, 0.0, 0.0, 0.0, 0.0, 0.0, 0.0, 0.0, 0.0, 0.0, 0.0, 0.0, 0.0, 0.0, 0.0, 0.0, 0.0, 0.0, 0.0, 0.0, 0.0, 0.0, 0.0, 0.0, 0.0, 0.0, 0.0, 0.0, 0.0, 0.0, 0.0, 0.0, 0.0, 0.0, 0.0, 0.0, 0.0, 0.0, 0.0, 0.0, 0.0, 0.0, 0.0, 0.0, 0.0, 0.0, 0.0, 0.0, 0.0, 0.0, 0.0, 0.0, 0.0, 0.0, 0.0, 0.0, 0.0, 0.0, 0.0, 0.0, 0.0, 0.0, 0.0, 0.0, 0.0, 0.0, 0.0, 0.0, 0.0, 0.0, 0.0, 0.0, 0.0, 0.0, 0.0, 0.0, 0.0, 0.0, 0.0, 0.0, 0.0, 0.0, 0.0, 0.0, 0.0, 0.0, 0.0, 0.0, 0.0, 0.0, 0.0, 0.0, 0.0, 0.0, 0.0, 0.0, 0.0, 0.0, 0.0, 0.0, 0.0, 0.0, 0.0, 0.0, 0.0, 0.0, 0.0, 0.0, 0.0, 0.0, 0.0, 0.0, 0.0, 0.0, 0.0, 0.0, 0.0, 0.0, 0.0, 0.0, 0.0, 0.0, 0.0, 0.0, 0.0, 0.0, 0.0, 0.0, 0.0, 0.0, 0.0, 0.0, 0.0, 0.0, 0.0, 0.0, 0.0, 0.0, 0.0, 0.0, 0.0, 0.0, 0.0, 0.0, 0.0, 0.0, 0.0, 0.0, 0.0, 0.0, 0.0, 0.0, 0.0, 0.0, 0.0, 0.0, 0.0, 0.0, 0.0, 0.0, 0.0, 0.0, 0.0, 0.0, 0.0, 0.0, 0.0, 0.0, 0.0, 0.0, 0.0, 0.0, 0.0, 0.0, 0.0, 0.0, 0.0, 0.0, 0.0, 0.0, 0.0, 0.0, 0.0, 0.0, 0.0, 0.0, 0.0, 0.0, 0.0, 0.0, 0.0, 0.0, 0.0, 0.0, 0.0, 0.0, 0.0, 0.0, 0.0, 0.0, 0.0, 0.0, 0.0, 0.0, 0.0, 0.0, 0.0, 0.0, 0.0, 0.0, 0.0, 0.0, 0.0, 0.0, 0.0, 0.0, 0.0, 0.0, 0.0, 0.0, 0.0, 0.0, 0.0, 0.0, 0.0, 0.0, 0.0, 0.0, 0.0, 0.0, 0.0, 0.0, 0.0, 0.0, 0.0, 0.0, 0.0, 0.0, 0.0, 0.0, 0.0, 0.0, 0.0, 0.0, 0.0, 0.0, 0.0, 0.0, 0.0, 0.0, 0.0, 0.0, 0.0, 0.0, 0.0, 0.0, 0.0, 0.0, 0.0, 0.0, 0.0, 0.0, 0.0, 0.0, 0.0, 0.0, 0.0, 0.0, 0.0, 0.0, 0.0, 0.0, 0.0, 0.0, 0.0, 0.0, 0.0, 0.0, 0.0, 0.0, 0.0, 0.0, 0.0, 0.0, 0.0, 0.0, 0.0, 0.0, 0.0, 0.0, 0.0, 0.0, 0.0, 0.0, 0.0, 0.0, 0.0, 0.0, 0.0, 0.0, 0.0, 0.0, 0.0, 0.0, 0.0, 0.0, 0.0, 0.0, 0.0, 0.0, 0.0, 0.0, 0.0, 0.0, 0.0, 0.0, 0.0, 0.0, 0.0, 0.0, 0.0, 0.0, 0.0, 0.0, 0.0, 0.0, 0.0, 0.0, 0.0, 0.0, 0.0, 0.0, 0.0, 0.0, 0.0, 0.0, 0.0, 0.0, 0.0, 0.0, 0.0, 0.0, 0.0, 0.0, 0.0, 0.0, 0.0, 0.0, 0.0, 0.0, 0.0, 0.0, 0.0, 0.0, 0.0, 0.0, 0.0, 0.0, 0.0, 0.0, 0.0, 0.0, 0.0, 0.0, 0.0, 0.0, 0.0, 0.0, 0.0, 0.0, 0.0, 0.0, 0.0, 0.0, 0.0, 0.0, 0.0, 0.0, 0.0, 0.0, 0.0, 0.0, 0.0, 0.0, 0.0, 0.0, 0.0, 0.0, 0.0, 0.0, 0.0, 0.0, 0.0, 0.0, 0.0, 0.0, 0.0, 0.0, 0.0, 0.0, 0.0, 0.0, 0.0, 0.0, 0.0, 0.0, 0.0, 0.0, 0.0, 0.0, 0.0, 0.0, 0.0, 0.0, 0.0, 0.0, 0.0, 0.0, 0.0, 0.0, 0.0, 0.0, 0.0, 0.0, 0.0, 0.0, 0.0, 0.0, 0.0, 0.0, 0.0, 0.0, 0.0, 0.0, 0.0, 0.0, 0.0, 0.0, 0.0, 0.0, 0.0, 0.0, 0.0, 0.0, 0.0, 0.0, 0.0, 0.0, 0.0, 0.0, 0.0, 0.0, 0.0, 0.0, 0.0, 0.0, 0.0, 0.0, 0.0, 0.0, 0.0, 0.0, 0.0, 0.0, 0.0, 0.0, 0.0, 0.0, 0.0, 0.0, 0.0, 0.0, 0.0, 0.0, 0.0, 0.0, 0.0, 0.0, 0.0, 0.0, 0.0, 0.0, 0.0, 0.0, 0.0, 0.0, 0.0, 0.0, 0.0, 0.0, 0.0, 0.0, 0.0, 0.0, 0.0, 0.0, 0.0, 0.0, 0.0, 0.0, 0.0, 0.0, 0.0, 0.0, 0.0, 0.0, 0.0, 0.0, 0.0, 0.0, 0.0, 0.0, 0.0, 0.0, 0.0, 0.0, 0.0, 0.0, 0.0, 0.0, 0.0, 0.0, 0.0, 0.0, 0.0, 0.0, 0.0, 0.0, 0.0, 0.0, 0.0, 0.0, 0.0, 0.0, 0.0, 0.0, 0.0, 0.0, 0.0, 0.0, 0.0, 0.0, 0.0, 0.0, 0.0, 0.0, 0.0, 0.0, 0.0, 0.0, 0.0, 0.0, 0.0, 0.0, 0.0, 0.0, 0.0, 0.0, 0.0, 0.0, 0.0, 0.0, 0.0, 0.0, 0.0, 0.0, 0.0, 0.0, 0.0, 0.0, 0.0, 0.0, 0.0, 0.0, 0.0, 0.0, 0.0, 0.0, 0.0, 0.0, 0.0, 0.0, 0.0, 0.0, 0.0, 0.0, 0.0, 0.0, 0.0, 0.0, 0.0, 0.0, 0.0, 0.0, 0.0, 0.0, 0.0, 0.0, 0.0, 0.0, 0.0, 0.0, 0.0, 0.0, 0.0, 0.0, 0.0, 0.0, 0.0, 0.0, 0.0, 0.0, 0.0, 0.0, 0.0, 0.0, 0.0, 0.0, 0.0, 0.0, 0.0, 0.0, 0.0, 0.0, 0.0, 0.0, 0.0, 0.0, 0.0, 0.0, 0.0, 0.0, 0.0, 0.0, 0.0, 0.0, 0.0, 0.0, 0.0, 0.0, 0.0, 0.0, 0.0, 0.0, 0.0, 0.0, 0.0, 0.0, 0.0, 0.0, 0.0, 0.0, 0.0, 0.0, 0.0, 0.0, 0.0, 0.0, 0.0, 0.0, 0.0, 0.0, 0.0, 0.0, 0.0, 0.0, 0.0, 0.0, 0.0, 0.0, 0.0, 0.0, 0.0, 0.0, 0.0, 0.0, 0.0, 0.0, 0.0, 0.0, 0.0, 0.0, 0.0, 0.0, 0.0, 0.0, 0.0, 0.0, 0.0, 0.0, 0.0, 0.0, 0.0, 0.0, 0.0, 0.0, 0.0, 0.0, 0.0, 0.0, 0.0, 0.0, 0.0, 0.0, 0.0, 0.0, 0.0, 0.0, 0.0, 0.0, 0.0, 0.0, 0.0, 0.0, 0.0, 0.0, 0.0, 0.0, 0.0, 0.0, 0.0, 0.0, 0.0, 0.0, 0.0, 0.0, 0.0, 0.0, 0.0, 0.0, 0.0, 0.0, 0.0, 0.0, 0.0, 0.0, 0.0, 0.0, 0.0, 0.0, 0.0, 0.0, 0.0, 0.0, 0.0, 0.0, 0.0, 0.0, 0.0, 0.0, 0.0, 0.0, 0.0, 0.0, 0.0, 0.0, 0.0, 0.0, 0.0, 0.0, 0.0, 0.0, 0.0, 0.0, 0.0, 0.0, 0.0, 0.0])
me_003.use_remesh_fix_poles = True
me_003.use_remesh_preserve_attributes = False
me_003.update()

# ---- objects
ob_001 = bpy.data.objects.new('Окружность.001', me_001)
ob_002 = bpy.data.objects.new('Окружность.002', me_002)
ob_003 = bpy.data.objects.new('Окружность.003', me_003)

# ---- transforms, parenting, visibility, modifiers, constraints
ob_001.location = (3.75, -4.0, 0.0)
ob_001.rotation_euler = (1.571, 0.0, 0.7854)
_m = ob_001.modifiers.new('Объёмность', 'SOLIDIFY')
_m.thickness = 0.1
ob_002.location = (-3.75, -4.0, 0.0)
ob_002.rotation_euler = (1.571, 0.0, -0.7854)
_m = ob_002.modifiers.new('Объёмность', 'SOLIDIFY')
_m.thickness = 0.1
ob_003.location = (0.0, 3.05, 0.0)
ob_003.rotation_euler = (4.712, 0.0, 0.0)
_m = ob_003.modifiers.new('Объёмность', 'SOLIDIFY')
_m.thickness = 0.1

# ---- collection membership
col_collection.objects.link(ob_001)
col_collection.objects.link(ob_002)
col_collection.objects.link(ob_003)

# ---- scene / render settings (as saved in the file)
scene.frame_start = 1; scene.frame_end = 250; scene.frame_set(1)
scene.render.engine = 'BLENDER_EEVEE_NEXT'
scene.cycles.use_denoising = False
scene.cycles.samples = 128
scene.cycles.sampling_pattern = 'TABULATED_SOBOL'
scene.cycles.use_adaptive_sampling = False
scene.cycles.use_light_tree = False
scene.view_settings.view_transform = 'Filmic'
bpy.context.view_layer.update()

# ---- added for rendering (the .blend has no active camera and no usable light): camera, sun
cam_auto = bpy.data.cameras.new('AutoCamera')
cam_auto.lens = 50.0
cam_auto.sensor_width = 36.0
cam_auto.clip_end = 1000.0
ob_auto_camera = bpy.data.objects.new('AutoCamera', cam_auto)
scene.collection.objects.link(ob_auto_camera)
ob_auto_camera.location = (11.2604, -14.3764, 9.0083)
ob_auto_camera.rotation_euler = (1.09748, -7.21219e-08, 0.694738)
scene.camera = ob_auto_camera
light_auto_sun = bpy.data.lights.new('AutoSun', 'SUN')
light_auto_sun.energy = 3.0
light_auto_sun.angle = 0.0523599
ob_auto_sun = bpy.data.objects.new('AutoSun', light_auto_sun)
scene.collection.objects.link(ob_auto_sun)
ob_auto_sun.rotation_euler = (0.872665, 0.174533, 0.523599)
bpy.context.view_layer.update()
